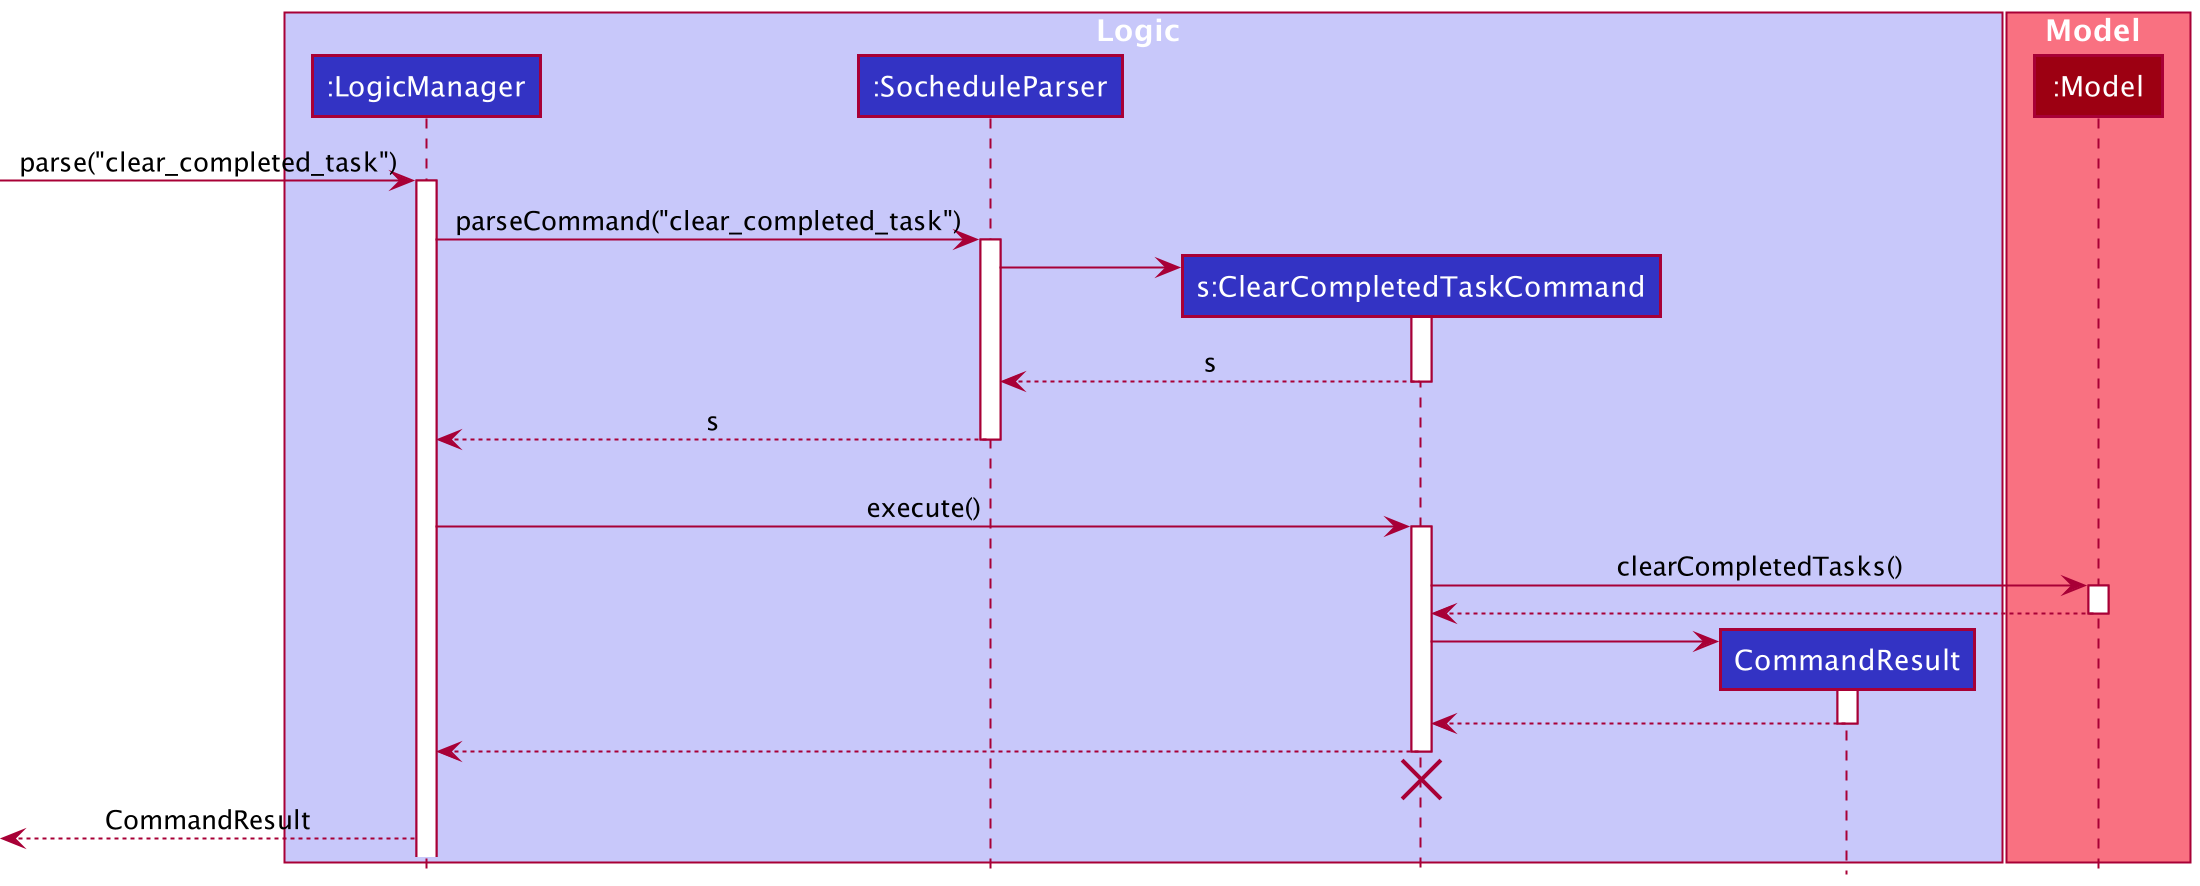

The diagram above was rendered by PlantUML. Its source (embedded in the PNG):
@startuml
!include style.puml

box Logic LOGIC_COLOR_T1
participant ":LogicManager" as LogicManager LOGIC_COLOR
participant ":SocheduleParser" as SocheduleParser LOGIC_COLOR
participant "s:ClearCompletedTaskCommand" as ClearCompletedTaskCommand LOGIC_COLOR
participant "CommandResult" as CommandResult LOGIC_COLOR
end box

box Model MODEL_COLOR_T1
participant ":Model" as Model MODEL_COLOR
end box

[-> LogicManager : parse("clear_completed_task")
activate LogicManager

LogicManager -> SocheduleParser : parseCommand("clear_completed_task")
activate SocheduleParser

create ClearCompletedTaskCommand
SocheduleParser -> ClearCompletedTaskCommand
activate ClearCompletedTaskCommand
SocheduleParser <--ClearCompletedTaskCommand : s
deactivate ClearCompletedTaskCommand

LogicManager <-- SocheduleParser : s
deactivate SocheduleParser
'Hidden arrow to position the destroy marker below the end of the activation bar.
SocheduleParser -[hidden]->[

LogicManager -> ClearCompletedTaskCommand : execute()
activate ClearCompletedTaskCommand

ClearCompletedTaskCommand -> Model : clearCompletedTasks()
activate Model
ClearCompletedTaskCommand <-- Model
deactivate Model

create CommandResult
ClearCompletedTaskCommand -> CommandResult
activate CommandResult
ClearCompletedTaskCommand <-- CommandResult
deactivate CommandResult

LogicManager <-- ClearCompletedTaskCommand
deactivate ClearCompletedTaskCommand
'Hidden arrow to position the destroy marker below the end of the activation bar.
ClearCompletedTaskCommand -[hidden]->[
destroy ClearCompletedTaskCommand

[<-- LogicManager : CommandResult
@enduml